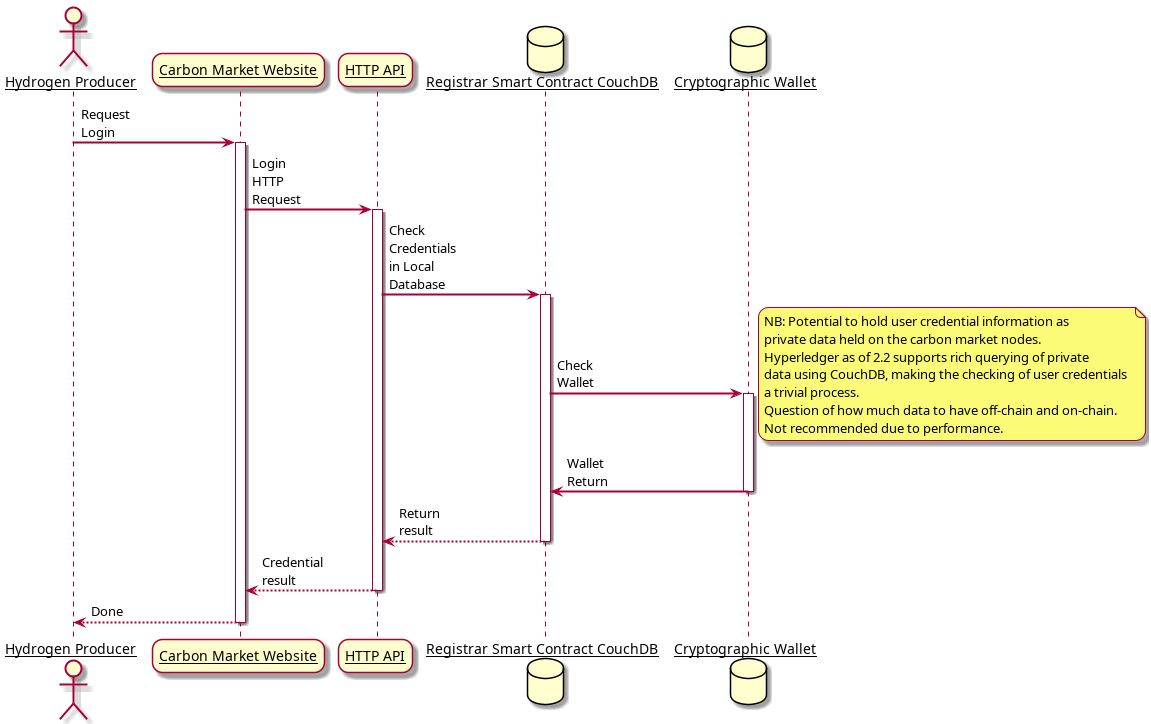

The diagram above was rendered by PlantUML. Its source (embedded in the PNG):
@startuml Login
skinparam sequenceArrowThickness 2
skinparam roundcorner 20
skinparam maxmessagesize 60
skinparam sequenceParticipant underline

actor "Hydrogen Producer" as User
participant "Carbon Market Website" as A
participant "HTTP API" as B
database "Registrar Smart Contract CouchDB" as C
database "Cryptographic Wallet" as D

User -> A: Request Login
activate A

A -> B: Login HTTP Request
activate B

B -> C: Check Credentials in Local Database
activate C
C -> D: Check Wallet
activate D
note right
NB: Potential to hold user credential information as 
private data held on the carbon market nodes.
Hyperledger as of 2.2 supports rich querying of private 
data using CouchDB, making the checking of user credentials 
a trivial process.
Question of how much data to have off-chain and on-chain.
Not recommended due to performance.
end note
D -> C: Wallet Return
deactivate D
C --> B: Return result
deactivate C

B --> A: Credential result
deactivate B

A --> User: Done
deactivate A

@enduml